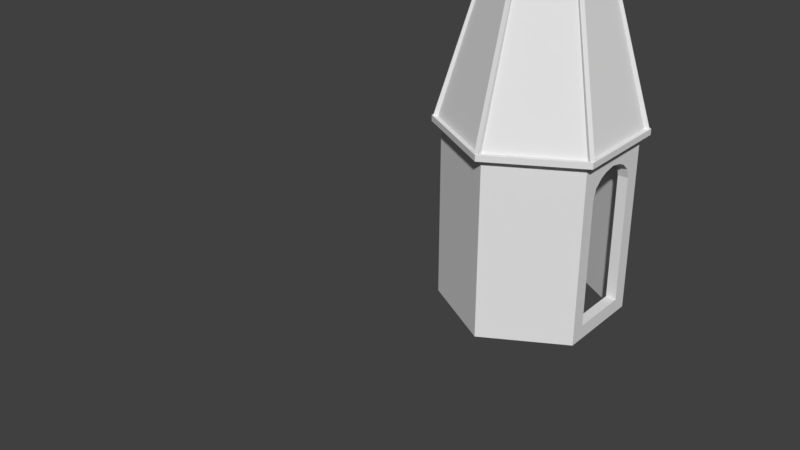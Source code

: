 # Source: untitled.blend  (saved by Blender 2.79.0; exported with 4.5.12 LTS)
import bpy
from mathutils import Matrix  # noqa: F401  (used for matrix-valued properties, if any)

bpy.ops.wm.read_factory_settings(use_empty=True)
scene = bpy.context.scene
scene.name = 'Scene'

# ---- collections
col_collection_1 = bpy.data.collections.new('Collection 1'); scene.collection.children.link(col_collection_1)

# ---- world
world_world = bpy.data.worlds.new('World'); scene.world = world_world
world_world.color = (0.05088, 0.05088, 0.05088)
world_world.use_sun_shadow = False
world_world.sun_shadow_jitter_overblur = 0.0
world_world.cycles.sampling_method = 'MANUAL'

# ---- meshes
me_cylinder = bpy.data.meshes.new('Cylinder')
me_cylinder.from_pydata([(7.818e-10, 0.03338, -0.439), (0.0, 0.05, 1.475), (0.01031, 0.03175, -0.439), (0.01545, 0.04755, 1.475), (0.01962, 0.027, -0.439), (0.02939, 0.04045, 1.475), (0.027, 0.01962, -0.439), (0.04045, 0.02939, 1.475), (0.03175, 0.01031, -0.439), (0.04755, 0.01545, 1.475), (0.03338, 3.456e-09, -0.439), (0.05, -2.186e-09, 1.475), (0.03175, -0.01031, -0.439), (0.04755, -0.01545, 1.475), (0.027, -0.01962, -0.439), (0.04045, -0.02939, 1.475), (0.01962, -0.027, -0.439), (0.02939, -0.04045, 1.475), (0.01031, -0.03175, -0.439), (0.01545, -0.04755, 1.475), (-1.009e-08, -0.03338, -0.439), (-1.629e-08, -0.05, 1.475), (-0.01031, -0.03175, -0.439), (-0.01545, -0.04755, 1.475), (-0.01962, -0.027, -0.439), (-0.02939, -0.04045, 1.475), (-0.027, -0.01962, -0.439), (-0.04045, -0.02939, 1.475), (-0.03175, -0.01031, -0.439), (-0.04755, -0.01545, 1.475), (-0.03338, 3.715e-08, -0.439), (-0.05, 4.828e-08, 1.475), (-0.03175, 0.01031, -0.439), (-0.04755, 0.01545, 1.475), (-0.027, 0.01962, -0.439), (-0.04045, 0.02939, 1.475), (-0.01962, 0.027, -0.439), (-0.02939, 0.04045, 1.475), (-0.01031, 0.03175, -0.439), (-0.01545, 0.04755, 1.475), (0.0, 0.05, -0.2833), (0.01545, 0.04755, -0.2833), (0.02939, 0.04045, -0.2833), (0.04045, 0.02939, -0.2833), (0.04755, 0.01545, -0.2833), (0.05, -2.186e-09, -0.2833), (0.04755, -0.01545, -0.2833), (0.04045, -0.02939, -0.2833), (0.02939, -0.04045, -0.2833), (0.01545, -0.04755, -0.2833), (-1.629e-08, -0.05, -0.2833), (-0.01545, -0.04755, -0.2833), (-0.02939, -0.04045, -0.2833), (-0.04045, -0.02939, -0.2833), (-0.04755, -0.01545, -0.2833), (-0.05, 4.828e-08, -0.2833), (-0.04755, 0.01545, -0.2833), (-0.04045, 0.02939, -0.2833), (-0.02939, 0.04045, -0.2833), (-0.01545, 0.04755, -0.2833), (0.02312, 0.07117, -0.3443), (0.02209, 0.06798, -0.4003), (0.04398, 0.06054, -0.3443), (0.04201, 0.05782, -0.4003), (0.06054, 0.04398, -0.3443), (0.05782, 0.04201, -0.4003), (0.07117, 0.02312, -0.3443), (0.06798, 0.02209, -0.4003), (0.07483, -1.039e-08, -0.3443), (0.07147, -9.284e-09, -0.4003), (0.07117, -0.02312, -0.3443), (0.06798, -0.02209, -0.4003), (0.06054, -0.04398, -0.3443), (0.05782, -0.04201, -0.4003), (0.04398, -0.06054, -0.3443), (0.04201, -0.05782, -0.4003), (0.02312, -0.07117, -0.3443), (0.02209, -0.06798, -0.4003), (-2.542e-08, -0.07483, -0.3443), (-2.419e-08, -0.07147, -0.4003), (-0.02312, -0.07117, -0.3443), (-0.02209, -0.06798, -0.4003), (-0.04398, -0.06054, -0.3443), (-0.04201, -0.05782, -0.4003), (-0.06054, -0.04398, -0.3443), (-0.05782, -0.04201, -0.4003), (-0.07117, -0.02312, -0.3443), (-0.06798, -0.02209, -0.4003), (-0.07483, 6.513e-08, -0.3443), (-0.07147, 6.286e-08, -0.4003), (-0.07117, 0.02312, -0.3443), (-0.06798, 0.02209, -0.4003), (-0.06054, 0.04398, -0.3443), (-0.05782, 0.04201, -0.4003), (-0.04398, 0.06054, -0.3443), (-0.04201, 0.05782, -0.4003), (-0.02312, 0.07117, -0.3443), (-0.02209, 0.06798, -0.4003), (-8.999e-10, 0.07147, -0.4003), (-1.041e-09, 0.07483, -0.3443)], [], [(40, 1, 3, 41), (41, 3, 5, 42), (42, 5, 7, 43), (43, 7, 9, 44), (44, 9, 11, 45), (45, 11, 13, 46), (46, 13, 15, 47), (47, 15, 17, 48), (48, 17, 19, 49), (49, 19, 21, 50), (50, 21, 23, 51), (51, 23, 25, 52), (52, 25, 27, 53), (53, 27, 29, 54), (54, 29, 31, 55), (55, 31, 33, 56), (56, 33, 35, 57), (57, 35, 37, 58), (3, 1, 39, 37, 35, 33, 31, 29, 27, 25, 23, 21, 19, 17, 15, 13, 11, 9, 7, 5), (58, 37, 39, 59), (59, 39, 1, 40), (0, 2, 4, 6, 8, 10, 12, 14, 16, 18, 20, 22, 24, 26, 28, 30, 32, 34, 36, 38), (38, 97, 98, 0), (36, 95, 97, 38), (34, 93, 95, 36), (32, 91, 93, 34), (30, 89, 91, 32), (28, 87, 89, 30), (26, 85, 87, 28), (24, 83, 85, 26), (22, 81, 83, 24), (20, 79, 81, 22), (18, 77, 79, 20), (16, 75, 77, 18), (14, 73, 75, 16), (12, 71, 73, 14), (10, 69, 71, 12), (8, 67, 69, 10), (6, 65, 67, 8), (99, 40, 41, 60), (4, 63, 65, 6), (60, 41, 42, 62), (0, 98, 61, 2), (62, 42, 43, 64), (64, 43, 44, 66), (66, 44, 45, 68), (68, 45, 46, 70), (70, 46, 47, 72), (72, 47, 48, 74), (74, 48, 49, 76), (76, 49, 50, 78), (78, 50, 51, 80), (80, 51, 52, 82), (82, 52, 53, 84), (84, 53, 54, 86), (86, 54, 55, 88), (88, 55, 56, 90), (90, 56, 57, 92), (92, 57, 58, 94), (94, 58, 59, 96), (96, 59, 40, 99), (99, 60, 61, 98), (60, 62, 63, 61), (62, 64, 65, 63), (64, 66, 67, 65), (66, 68, 69, 67), (68, 70, 71, 69), (70, 72, 73, 71), (72, 74, 75, 73), (74, 76, 77, 75), (76, 78, 79, 77), (78, 80, 81, 79), (80, 82, 83, 81), (82, 84, 85, 83), (84, 86, 87, 85), (86, 88, 89, 87), (88, 90, 91, 89), (90, 92, 93, 91), (92, 94, 95, 93), (94, 96, 97, 95), (96, 99, 98, 97), (2, 61, 63, 4)])
me_cylinder.polygons.foreach_set('use_smooth', [True] * 82)
me_cylinder.use_remesh_preserve_volume = False
me_cylinder.use_remesh_preserve_attributes = False
me_cylinder.use_mirror_vertex_groups = False
me_cylinder.update()
me_circle_002 = bpy.data.meshes.new('Circle.002')
me_circle_002.from_pydata([(-1.561e-08, 0.8456, 0.0), (-0.4228, 0.7323, 0.0), (-0.7323, 0.4228, 0.0), (-0.8456, -3.075e-08, 0.0), (-0.7323, -0.4228, 0.0), (-0.4228, -0.7323, 0.0), (-1.338e-07, -0.8456, 0.0), (0.4228, -0.7323, 0.0), (0.7323, -0.4228, 0.0), (0.8456, -3.813e-07, 0.0), (0.7323, 0.4228, 0.0), (0.4228, 0.7323, 0.0), (-0.4601, 0.797, 0.09398), (-8.943e-10, 0.9203, 0.09398), (-0.797, 0.4601, 0.09398), (-0.9203, -3.743e-08, 0.09398), (-0.797, -0.4601, 0.09398), (-0.4601, -0.797, 0.09398), (-1.398e-07, -0.9203, 0.09398), (0.4601, -0.797, 0.09398), (0.797, -0.4601, 0.09398), (0.9203, -4.25e-07, 0.09398), (0.797, 0.4601, 0.09398), (0.4601, 0.797, 0.09398), (-0.4289, 0.743, 0.188), (-8.337e-10, 0.8579, 0.188), (-0.743, 0.4289, 0.188), (-0.8579, -4.466e-08, 0.188), (-0.743, -0.4289, 0.188), (-0.4289, -0.743, 0.188), (-1.304e-07, -0.8579, 0.188), (0.4289, -0.743, 0.188), (0.743, -0.4289, 0.188), (0.8579, -4.06e-07, 0.188), (0.743, 0.4289, 0.188), (0.4289, 0.743, 0.188), (-0.3917, 0.6785, 0.4464), (-1.408e-09, 0.7834, 0.4464), (-0.6785, 0.3917, 0.4464), (-0.7834, -5.242e-08, 0.4464), (-0.6785, -0.3917, 0.4464), (-0.3917, -0.6785, 0.4464), (-1.197e-07, -0.7834, 0.4464), (0.3917, -0.6785, 0.4464), (0.6785, -0.3917, 0.4464), (0.7834, -3.824e-07, 0.4464), (0.6785, 0.3917, 0.4464), (0.3917, 0.6785, 0.4464), (-0.3737, 0.6472, 0.8458), (-9.998e-10, 0.7473, 0.8458), (-0.6472, 0.3737, 0.8458), (-0.7473, -5.55e-08, 0.8458), (-0.6472, -0.3737, 0.8458), (-0.3737, -0.6472, 0.8458), (-1.138e-07, -0.7473, 0.8458), (0.3737, -0.6472, 0.8458), (0.6472, -0.3737, 0.8458), (0.7473, -3.703e-07, 0.8458), (0.6472, 0.3737, 0.8458), (0.3737, 0.6472, 0.8458), (-0.3287, 0.5693, 1.363), (1.547e-09, 0.6573, 1.363), (-0.5693, 0.3287, 1.363), (-0.6573, -6.374e-08, 1.363), (-0.5693, -0.3287, 1.363), (-0.3287, -0.5693, 1.363), (-9.771e-08, -0.6573, 1.363), (0.3287, -0.5693, 1.363), (0.5693, -0.3287, 1.363), (0.6573, -3.406e-07, 1.363), (0.5693, 0.3287, 1.363), (0.3287, 0.5693, 1.363), (-0.2446, 0.4236, 1.637), (4.328e-09, 0.4892, 1.637), (-0.4236, 0.2446, 1.637), (-0.4892, -7.92e-08, 1.637), (-0.4236, -0.2446, 1.637), (-0.2446, -0.4236, 1.637), (-6.954e-08, -0.4892, 1.637), (0.2446, -0.4236, 1.637), (0.4236, -0.2446, 1.637), (0.4892, -2.852e-07, 1.637), (0.4236, 0.2446, 1.637), (0.2446, 0.4236, 1.637), (-0.1417, 0.2455, 1.739), (2.508e-09, 0.2835, 1.739), (-0.2455, 0.1417, 1.739), (-0.2835, -9.915e-08, 1.739), (-0.2455, -0.1417, 1.739), (-0.1417, -0.2455, 1.739), (-4.03e-08, -0.2835, 1.739), (0.1417, -0.2455, 1.739), (0.2455, -0.1417, 1.739), (0.2835, -2.186e-07, 1.739), (0.2455, 0.1417, 1.739), (0.1417, 0.2455, 1.739), (-0.45, 0.7794, 0.0), (0.0, 0.9, 0.0), (-0.7794, 0.45, 0.0), (-0.9, -3.934e-08, 0.0), (-0.7794, -0.45, 0.0), (-0.45, -0.7794, 0.0), (-1.359e-07, -0.9, 0.0), (0.45, -0.7794, 0.0), (0.7794, -0.45, 0.0), (0.9, -4.184e-07, 0.0), (0.7794, 0.45, 0.0), (0.45, 0.7794, 0.0), (-0.3226, 0.5588, 0.9891), (-7.199e-09, 0.6452, 0.9891), (-0.5588, 0.3226, 0.9891), (-0.6452, -5.171e-08, 0.9891), (-0.5588, -0.3226, 0.9891), (-0.3226, -0.5588, 0.9891), (-9.736e-08, -0.6452, 0.9891), (0.3226, -0.5588, 0.9891), (0.5588, -0.3226, 0.9891), (0.6452, -3.192e-07, 0.9891), (0.5588, 0.3226, 0.9891), (0.3226, 0.5588, 0.9891)], [], [(6, 5, 113, 114), (15, 16, 28, 27), (104, 105, 21, 20), (101, 102, 18, 17), (98, 99, 15, 14), (105, 106, 22, 21), (102, 103, 19, 18), (99, 100, 16, 15), (106, 107, 23, 22), (97, 96, 12, 13), (103, 104, 20, 19), (100, 101, 17, 16), (107, 97, 13, 23), (96, 98, 14, 12), (30, 31, 43, 42), (22, 23, 35, 34), (13, 12, 24, 25), (19, 20, 32, 31), (16, 17, 29, 28), (23, 13, 25, 35), (12, 14, 26, 24), (20, 21, 33, 32), (17, 18, 30, 29), (14, 15, 27, 26), (21, 22, 34, 33), (18, 19, 31, 30), (42, 43, 55, 54), (27, 28, 40, 39), (34, 35, 47, 46), (25, 24, 36, 37), (31, 32, 44, 43), (28, 29, 41, 40), (35, 25, 37, 47), (24, 26, 38, 36), (32, 33, 45, 44), (29, 30, 42, 41), (26, 27, 39, 38), (33, 34, 46, 45), (57, 58, 70, 69), (39, 40, 52, 51), (46, 47, 59, 58), (37, 36, 48, 49), (43, 44, 56, 55), (40, 41, 53, 52), (47, 37, 49, 59), (36, 38, 50, 48), (44, 45, 57, 56), (41, 42, 54, 53), (38, 39, 51, 50), (45, 46, 58, 57), (62, 63, 75, 74), (54, 55, 67, 66), (51, 52, 64, 63), (58, 59, 71, 70), (49, 48, 60, 61), (55, 56, 68, 67), (52, 53, 65, 64), (59, 49, 61, 71), (48, 50, 62, 60), (56, 57, 69, 68), (53, 54, 66, 65), (50, 51, 63, 62), (74, 75, 87, 86), (69, 70, 82, 81), (66, 67, 79, 78), (63, 64, 76, 75), (70, 71, 83, 82), (61, 60, 72, 73), (67, 68, 80, 79), (64, 65, 77, 76), (71, 61, 73, 83), (60, 62, 74, 72), (68, 69, 81, 80), (65, 66, 78, 77), (84, 86, 87, 88, 89, 90, 91, 92, 93, 94, 95, 85), (81, 82, 94, 93), (78, 79, 91, 90), (75, 76, 88, 87), (82, 83, 95, 94), (73, 72, 84, 85), (79, 80, 92, 91), (76, 77, 89, 88), (83, 73, 85, 95), (72, 74, 86, 84), (80, 81, 93, 92), (77, 78, 90, 89), (0, 1, 96, 97), (1, 2, 98, 96), (2, 3, 99, 98), (3, 4, 100, 99), (4, 5, 101, 100), (5, 6, 102, 101), (6, 7, 103, 102), (7, 8, 104, 103), (8, 9, 105, 104), (9, 10, 106, 105), (10, 11, 107, 106), (11, 0, 97, 107), (108, 109, 119, 118, 117, 116, 115, 114, 113, 112, 111, 110), (3, 2, 110, 111), (10, 9, 117, 118), (7, 6, 114, 115), (4, 3, 111, 112), (11, 10, 118, 119), (1, 0, 109, 108), (8, 7, 115, 116), (5, 4, 112, 113), (0, 11, 119, 109), (2, 1, 108, 110), (9, 8, 116, 117)])
me_circle_002.polygons.foreach_set('use_smooth', [True] * 110)
me_circle_002.use_remesh_preserve_volume = False
me_circle_002.use_remesh_preserve_attributes = False
me_circle_002.use_mirror_vertex_groups = False
me_circle_002.update()
me_plane_001 = bpy.data.meshes.new('Plane.001')
me_plane_001.from_pydata([(-1.162, 1.162, 2.704), (-1.162, -1.162, 2.704), (1.162, -1.162, 2.704), (1.162, 1.162, 2.704), (-1.5, -1.5, 0.0), (1.5, -1.5, 0.0), (-1.5, 1.5, 0.0), (1.5, 1.5, 0.0), (-1.5, 1.5, 3.0), (-1.5, -1.5, 3.0), (1.5, -1.5, 3.0), (1.5, 1.5, 3.0), (1.162, 1.162, 1.192e-07), (1.162, -1.162, 5.96e-08), (-1.162, 1.162, 5.96e-08), (-1.162, -1.162, 1.192e-07), (-1.5, 1.5, 2.918), (1.5, 1.5, 2.918), (1.5, -1.5, 2.918), (-1.5, -1.5, 2.918), (-1.569, 1.569, 2.918), (1.569, -1.569, 2.918), (1.569, 1.569, 2.918), (-1.569, -1.569, 2.918), (-1.5, 1.5, 3.0), (-1.5, -1.5, 3.0), (1.5, -1.5, 3.0), (1.5, 1.5, 3.0), (-1.5, 1.5, 3.058), (-1.5, -1.5, 3.058), (1.5, -1.5, 3.058), (1.5, 1.5, 3.058), (1.569, 1.569, 3.058), (1.569, -1.569, 3.058), (-1.569, 1.569, 3.058), (-1.569, -1.569, 3.058), (-1.5, 1.167, 0.0), (-1.5, 0.8333, 0.0), (-1.5, 0.5, 0.0), (-1.5, 0.1667, 0.0), (-1.5, -0.1667, 0.0), (-1.5, -0.5, 0.0), (-1.5, -0.8333, 0.0), (-1.5, -1.167, 0.0), (-1.5, -1.5, 2.594), (-1.5, -1.5, 2.269), (-1.5, -1.5, 1.945), (-1.5, -1.5, 1.621), (-1.5, -1.5, 1.297), (-1.5, -1.5, 0.9726), (-1.5, -1.5, 0.6484), (-1.5, -1.5, 0.3242), (-1.5, 1.5, 0.3242), (-1.5, 1.5, 0.6484), (-1.5, 1.5, 0.9726), (-1.5, 1.5, 1.297), (-1.5, 1.5, 1.621), (-1.5, 1.5, 1.945), (-1.5, 1.5, 2.269), (-1.5, 1.5, 2.594), (-1.5, -1.167, 2.918), (-1.5, -0.8333, 2.918), (-1.5, -0.5, 2.918), (-1.5, -0.1667, 2.918), (-1.5, 0.1667, 2.918), (-1.5, 0.5, 2.918), (-1.5, 0.8333, 2.918), (-1.5, 1.167, 2.918), (-1.5, 1.226, 0.5419), (-1.5, 1.226, 0.9087), (-1.5, 1.226, 1.276), (-1.5, 1.226, 1.642), (-1.5, 1.226, 2.009), (-1.5, 1.226, 2.376), (-1.5, 0.7739, 0.5419), (-1.5, 0.7739, 0.9087), (-1.5, 0.7739, 1.276), (-1.5, 0.7739, 1.642), (-1.5, 0.7739, 2.009), (-1.5, 0.7739, 2.376), (-1.5, 0.5594, 0.5419), (-1.5, 0.5594, 0.9087), (-1.5, 0.5594, 1.276), (-1.5, 0.5594, 1.642), (-1.5, 0.5594, 2.009), (-1.5, 0.5594, 2.376), (-1.5, 0.1073, 0.5419), (-1.5, 0.1073, 0.9087), (-1.5, 0.1073, 1.276), (-1.5, 0.1073, 1.642), (-1.5, 0.1073, 2.009), (-1.5, 0.1073, 2.376), (-1.5, -0.1073, 0.5419), (-1.5, -0.1073, 0.9087), (-1.5, -0.1073, 1.276), (-1.5, -0.1073, 1.642), (-1.5, -0.1073, 2.009), (-1.5, -0.1073, 2.376), (-1.5, -0.5594, 0.5419), (-1.5, -0.5594, 0.9087), (-1.5, -0.5594, 1.276), (-1.5, -0.5594, 1.642), (-1.5, -0.5594, 2.009), (-1.5, -0.5594, 2.376), (-1.5, -0.7739, 0.5419), (-1.5, -0.7739, 0.9087), (-1.5, -0.7739, 1.276), (-1.5, -0.7739, 1.642), (-1.5, -0.7739, 2.009), (-1.5, -0.7739, 2.376), (-1.5, -1.226, 0.5419), (-1.5, -1.226, 0.9087), (-1.5, -1.226, 1.276), (-1.5, -1.226, 1.642), (-1.5, -1.226, 2.009), (-1.5, -1.226, 2.376), (-1.433, 1.143, 0.5419), (-1.433, 1.143, 0.9087), (-1.433, 1.143, 1.276), (-1.433, 1.143, 1.642), (-1.433, 1.143, 2.009), (-1.433, 1.143, 2.376), (-1.433, 0.8575, 0.5419), (-1.433, 0.8575, 0.9087), (-1.433, 0.8575, 1.276), (-1.433, 0.8575, 1.642), (-1.433, 0.8575, 2.009), (-1.433, 0.8575, 2.376), (-1.433, 0.4758, 0.5419), (-1.433, 0.4758, 0.9087), (-1.433, 0.4758, 1.276), (-1.433, 0.4758, 1.642), (-1.433, 0.4758, 2.009), (-1.433, 0.4758, 2.376), (-1.433, 0.1908, 0.5419), (-1.433, 0.1908, 0.9087), (-1.433, 0.1908, 1.276), (-1.433, 0.1908, 1.642), (-1.433, 0.1908, 2.009), (-1.433, 0.1908, 2.376), (-1.433, -0.1908, 0.5419), (-1.433, -0.1908, 0.9087), (-1.433, -0.1908, 1.276), (-1.433, -0.1908, 1.642), (-1.433, -0.1908, 2.009), (-1.433, -0.1908, 2.376), (-1.433, -0.4758, 0.5419), (-1.433, -0.4758, 0.9087), (-1.433, -0.4758, 1.276), (-1.433, -0.4758, 1.642), (-1.433, -0.4758, 2.009), (-1.433, -0.4758, 2.376), (-1.433, -0.8575, 0.5419), (-1.433, -0.8575, 0.9087), (-1.433, -0.8575, 1.276), (-1.433, -0.8575, 1.642), (-1.433, -0.8575, 2.009), (-1.433, -0.8575, 2.376), (-1.433, -1.143, 0.5419), (-1.433, -1.143, 0.9087), (-1.433, -1.143, 1.276), (-1.433, -1.143, 1.642), (-1.433, -1.143, 2.009), (-1.433, -1.143, 2.376), (-1.5, 1.119, 0.1751), (-1.5, 1.226, 0.2819), (-1.5, 1.32, 0.2261), (-1.5, 1.192, 0.07405), (-1.5, 1.173, 0.1894), (-1.5, 1.212, 0.2285), (-1.5, 1.226, 2.636), (-1.5, 1.119, 2.743), (-1.5, 1.192, 2.844), (-1.5, 1.32, 2.692), (-1.5, 1.212, 2.689), (-1.5, 1.173, 2.728), (-1.5, 0.7739, 0.2819), (-1.5, 0.8807, 0.1751), (-1.5, 0.8082, 0.07405), (-1.5, 0.6672, 0.1751), (-1.5, 0.7882, 0.2285), (-1.5, 0.8273, 0.1894), (-1.5, 0.8807, 2.743), (-1.5, 0.7739, 2.636), (-1.5, 0.6672, 2.743), (-1.5, 0.8082, 2.844), (-1.5, 0.8273, 2.728), (-1.5, 0.7882, 2.689), (-1.5, 0.4527, 0.1751), (-1.5, 0.5594, 0.2819), (-1.5, 0.6661, 0.1751), (-1.5, 0.5251, 0.07405), (-1.5, 0.506, 0.1894), (-1.5, 0.5451, 0.2285), (-1.5, 0.5594, 2.636), (-1.5, 0.4527, 2.743), (-1.5, 0.5251, 2.844), (-1.5, 0.6661, 2.743), (-1.5, 0.5451, 2.689), (-1.5, 0.506, 2.728), (-1.5, 0.1073, 0.2819), (-1.5, 0.214, 0.1751), (-1.5, 0.1416, 0.07405), (-1.5, 0.0005513, 0.1751), (-1.5, 0.1216, 0.2285), (-1.5, 0.1606, 0.1894), (-1.5, 0.214, 2.743), (-1.5, 0.1073, 2.636), (-1.5, 0.0005514, 2.743), (-1.5, 0.1416, 2.844), (-1.5, 0.1606, 2.728), (-1.5, 0.1216, 2.689), (-1.5, -0.214, 0.1751), (-1.5, -0.1073, 0.2819), (-1.5, -0.0005514, 0.1751), (-1.5, -0.1416, 0.07405), (-1.5, -0.1606, 0.1894), (-1.5, -0.1216, 0.2285), (-1.5, -0.1073, 2.636), (-1.5, -0.214, 2.743), (-1.5, -0.1416, 2.844), (-1.5, -0.0005513, 2.743), (-1.5, -0.1216, 2.689), (-1.5, -0.1606, 2.728), (-1.5, -0.5594, 0.2819), (-1.5, -0.4527, 0.1751), (-1.5, -0.5251, 0.07405), (-1.5, -0.6661, 0.1751), (-1.5, -0.5451, 0.2285), (-1.5, -0.506, 0.1894), (-1.5, -0.4527, 2.743), (-1.5, -0.5594, 2.636), (-1.5, -0.6661, 2.743), (-1.5, -0.5251, 2.844), (-1.5, -0.506, 2.728), (-1.5, -0.5451, 2.689), (-1.5, -0.8807, 0.1751), (-1.5, -0.7739, 0.2819), (-1.5, -0.6672, 0.1751), (-1.5, -0.8082, 0.07405), (-1.5, -0.8273, 0.1894), (-1.5, -0.7882, 0.2285), (-1.5, -0.7739, 2.636), (-1.5, -0.8807, 2.743), (-1.5, -0.8082, 2.844), (-1.5, -0.6672, 2.743), (-1.5, -0.7882, 2.689), (-1.5, -0.8273, 2.728), (-1.5, -1.226, 0.2819), (-1.5, -1.119, 0.1751), (-1.5, -1.192, 0.07405), (-1.5, -1.32, 0.2261), (-1.5, -1.212, 0.2285), (-1.5, -1.173, 0.1894), (-1.5, -1.119, 2.743), (-1.5, -1.226, 2.636), (-1.5, -1.32, 2.692), (-1.5, -1.192, 2.844), (-1.5, -1.173, 2.728), (-1.5, -1.212, 2.689), (-1.433, 1.143, 0.2929), (-1.433, 1.108, 0.2587), (-1.433, 1.137, 0.2717), (-1.433, 1.129, 0.2643), (-1.433, 1.108, 2.659), (-1.433, 1.143, 2.625), (-1.433, 1.129, 2.653), (-1.433, 1.137, 2.646), (-1.433, 0.8917, 0.2587), (-1.433, 0.8575, 0.2929), (-1.433, 0.8706, 0.2643), (-1.433, 0.8632, 0.2717), (-1.433, 0.8575, 2.625), (-1.433, 0.8917, 2.659), (-1.433, 0.8632, 2.646), (-1.433, 0.8706, 2.653), (-1.433, 0.4758, 0.2929), (-1.433, 0.4417, 0.2587), (-1.433, 0.4702, 0.2717), (-1.433, 0.4628, 0.2643), (-1.433, 0.4417, 2.659), (-1.433, 0.4758, 2.625), (-1.433, 0.4628, 2.653), (-1.433, 0.4702, 2.646), (-1.433, 0.225, 0.2587), (-1.433, 0.1908, 0.2929), (-1.433, 0.2039, 0.2643), (-1.433, 0.1965, 0.2717), (-1.433, 0.1908, 2.625), (-1.433, 0.225, 2.659), (-1.433, 0.1965, 2.646), (-1.433, 0.2039, 2.653), (-1.433, -0.1908, 0.2929), (-1.433, -0.225, 0.2587), (-1.433, -0.1965, 0.2717), (-1.433, -0.2039, 0.2643), (-1.433, -0.225, 2.659), (-1.433, -0.1908, 2.625), (-1.433, -0.2039, 2.653), (-1.433, -0.1965, 2.646), (-1.433, -0.4417, 0.2587), (-1.433, -0.4758, 0.2929), (-1.433, -0.4628, 0.2643), (-1.433, -0.4702, 0.2717), (-1.433, -0.4758, 2.625), (-1.433, -0.4417, 2.659), (-1.433, -0.4702, 2.646), (-1.433, -0.4628, 2.653), (-1.433, -0.8575, 0.2929), (-1.433, -0.8917, 0.2587), (-1.433, -0.8632, 0.2717), (-1.433, -0.8706, 0.2643), (-1.433, -0.8917, 2.659), (-1.433, -0.8575, 2.625), (-1.433, -0.8706, 2.653), (-1.433, -0.8632, 2.646), (-1.433, -1.108, 0.2587), (-1.433, -1.143, 0.2929), (-1.433, -1.129, 0.2643), (-1.433, -1.137, 0.2717), (-1.433, -1.143, 2.625), (-1.433, -1.108, 2.659), (-1.433, -1.137, 2.646), (-1.433, -1.129, 2.653), (-1.433, 1.226, 0.5419), (-1.433, 1.226, 0.9087), (-1.433, 1.226, 1.276), (-1.433, 1.226, 1.642), (-1.433, 1.226, 2.009), (-1.433, 1.226, 2.376), (-1.433, 0.7739, 0.5419), (-1.433, 0.7739, 0.9087), (-1.433, 0.7739, 1.276), (-1.433, 0.7739, 1.642), (-1.433, 0.7739, 2.009), (-1.433, 0.7739, 2.376), (-1.433, 0.5594, 0.5419), (-1.433, 0.5594, 0.9087), (-1.433, 0.5594, 1.276), (-1.433, 0.5594, 1.642), (-1.433, 0.5594, 2.009), (-1.433, 0.5594, 2.376), (-1.433, 0.1073, 0.5419), (-1.433, 0.1073, 0.9087), (-1.433, 0.1073, 1.276), (-1.433, 0.1073, 1.642), (-1.433, 0.1073, 2.009), (-1.433, 0.1073, 2.376), (-1.433, -0.1073, 0.5419), (-1.433, -0.1073, 0.9087), (-1.433, -0.1073, 1.276), (-1.433, -0.1073, 1.642), (-1.433, -0.1073, 2.009), (-1.433, -0.1073, 2.376), (-1.433, -0.5594, 0.5419), (-1.433, -0.5594, 0.9087), (-1.433, -0.5594, 1.276), (-1.433, -0.5594, 1.642), (-1.433, -0.5594, 2.009), (-1.433, -0.5594, 2.376), (-1.433, -0.7739, 0.5419), (-1.433, -0.7739, 0.9087), (-1.433, -0.7739, 1.276), (-1.433, -0.7739, 1.642), (-1.433, -0.7739, 2.009), (-1.433, -0.7739, 2.376), (-1.433, -1.226, 0.5419), (-1.433, -1.226, 0.9087), (-1.433, -1.226, 1.276), (-1.433, -1.226, 1.642), (-1.433, -1.226, 2.009), (-1.433, -1.226, 2.376), (-1.433, -0.1216, 0.2285), (-1.433, -0.1073, 0.2819), (-1.433, -0.1606, 0.1894), (-1.433, -0.214, 0.1751), (-1.433, -0.5594, 0.2819), (-1.433, -0.5451, 0.2285), (-1.433, -0.506, 0.1894), (-1.433, -0.4527, 0.1751), (-1.433, -1.212, 2.689), (-1.433, -1.226, 2.636), (-1.433, -1.173, 2.728), (-1.433, -1.119, 2.743), (-1.433, -0.7739, 2.636), (-1.433, -0.7882, 2.689), (-1.433, -0.8273, 2.728), (-1.433, -0.8807, 2.743), (-1.433, -0.8807, 0.1751), (-1.433, -0.8273, 0.1894), (-1.433, -0.7882, 0.2285), (-1.433, -0.7739, 0.2819), (-1.433, 0.1606, 0.1894), (-1.433, 0.214, 0.1751), (-1.433, 0.1216, 0.2285), (-1.433, 0.1073, 0.2819), (-1.433, 1.212, 0.2285), (-1.433, 1.226, 0.2819), (-1.433, 1.173, 0.1894), (-1.433, 1.119, 0.1751), (-1.433, 0.7739, 0.2819), (-1.433, 0.7882, 0.2285), (-1.433, 0.8273, 0.1894), (-1.433, 0.8807, 0.1751), (-1.433, 1.173, 2.728), (-1.433, 1.119, 2.743), (-1.433, 1.212, 2.689), (-1.433, 1.226, 2.636), (-1.433, 0.7882, 2.689), (-1.433, 0.7739, 2.636), (-1.433, 0.8273, 2.728), (-1.433, 0.8807, 2.743), (-1.433, 0.214, 2.743), (-1.433, 0.1606, 2.728), (-1.433, 0.1216, 2.689), (-1.433, 0.1073, 2.636), (-1.433, -1.173, 0.1894), (-1.433, -1.119, 0.1751), (-1.433, -1.212, 0.2285), (-1.433, -1.226, 0.2819), (-1.433, -0.1073, 2.636), (-1.433, -0.1216, 2.689), (-1.433, -0.1606, 2.728), (-1.433, -0.214, 2.743), (-1.433, -0.5451, 2.689), (-1.433, -0.5594, 2.636), (-1.433, -0.506, 2.728), (-1.433, -0.4527, 2.743), (-1.433, 0.5451, 0.2285), (-1.433, 0.5594, 0.2819), (-1.433, 0.506, 0.1894), (-1.433, 0.4527, 0.1751), (-1.433, 0.5594, 2.636), (-1.433, 0.5451, 2.689), (-1.433, 0.506, 2.728), (-1.433, 0.4527, 2.743), (-1.338, 0.8575, 0.5419), (-1.338, 1.143, 0.5419), (-1.338, 0.8575, 0.9087), (-1.338, 1.143, 0.9087), (-1.338, 0.8575, 1.276), (-1.338, 1.143, 1.276), (-1.338, 0.8575, 1.642), (-1.338, 1.143, 1.642), (-1.338, 0.8575, 2.009), (-1.338, 1.143, 2.009), (-1.338, 0.8575, 2.376), (-1.338, 1.143, 2.376), (-1.338, 0.1908, 0.5419), (-1.338, 0.4758, 0.5419), (-1.338, 0.1908, 0.9087), (-1.338, 0.4758, 0.9087), (-1.338, 0.1908, 1.276), (-1.338, 0.4758, 1.276), (-1.338, 0.1908, 1.642), (-1.338, 0.4758, 1.642), (-1.338, 0.1908, 2.009), (-1.338, 0.4758, 2.009), (-1.338, 0.1908, 2.376), (-1.338, 0.4758, 2.376), (-1.338, -0.4758, 0.5419), (-1.338, -0.1908, 0.5419), (-1.338, -0.4758, 0.9087), (-1.338, -0.1908, 0.9087), (-1.338, -0.4758, 1.276), (-1.338, -0.1908, 1.276), (-1.338, -0.4758, 1.642), (-1.338, -0.1908, 1.642), (-1.338, -0.4758, 2.009), (-1.338, -0.1908, 2.009), (-1.338, -0.4758, 2.376), (-1.338, -0.1908, 2.376), (-1.338, -1.143, 0.5419), (-1.338, -0.8575, 0.5419), (-1.338, -1.143, 0.9087), (-1.338, -0.8575, 0.9087), (-1.338, -1.143, 1.276), (-1.338, -0.8575, 1.276), (-1.338, -1.143, 1.642), (-1.338, -0.8575, 1.642), (-1.338, -1.143, 2.009), (-1.338, -0.8575, 2.009), (-1.338, -1.143, 2.376), (-1.338, -0.8575, 2.376), (-1.338, -0.1965, 0.2717), (-1.338, -0.1908, 0.2929), (-1.338, -0.2039, 0.2643), (-1.338, -0.225, 0.2587), (-1.338, -0.4758, 0.2929), (-1.338, -0.4702, 0.2717), (-1.338, -0.4628, 0.2643), (-1.338, -0.4417, 0.2587), (-1.338, -1.137, 2.646), (-1.338, -1.143, 2.625), (-1.338, -1.129, 2.653), (-1.338, -1.108, 2.659), (-1.338, -0.8575, 2.625), (-1.338, -0.8632, 2.646), (-1.338, -0.8706, 2.653), (-1.338, -0.8917, 2.659), (-1.338, -0.8917, 0.2587), (-1.338, -0.8706, 0.2643), (-1.338, -0.8632, 0.2717), (-1.338, -0.8575, 0.2929), (-1.338, 0.2039, 0.2643), (-1.338, 0.225, 0.2587), (-1.338, 0.1965, 0.2717), (-1.338, 0.1908, 0.2929), (-1.338, 1.137, 0.2717), (-1.338, 1.143, 0.2929), (-1.338, 1.129, 0.2643), (-1.338, 1.108, 0.2587), (-1.338, 0.8575, 0.2929), (-1.338, 0.8632, 0.2717), (-1.338, 0.8706, 0.2643), (-1.338, 0.8917, 0.2587), (-1.338, 1.129, 2.653), (-1.338, 1.108, 2.659), (-1.338, 1.137, 2.646), (-1.338, 1.143, 2.625), (-1.338, 0.8632, 2.646), (-1.338, 0.8575, 2.625), (-1.338, 0.8706, 2.653), (-1.338, 0.8917, 2.659), (-1.338, 0.225, 2.659), (-1.338, 0.2039, 2.653), (-1.338, 0.1965, 2.646), (-1.338, 0.1908, 2.625), (-1.338, -1.129, 0.2643), (-1.338, -1.108, 0.2587), (-1.338, -1.137, 0.2717), (-1.338, -1.143, 0.2929), (-1.338, -0.1908, 2.625), (-1.338, -0.1965, 2.646), (-1.338, -0.2039, 2.653), (-1.338, -0.225, 2.659), (-1.338, -0.4702, 2.646), (-1.338, -0.4758, 2.625), (-1.338, -0.4628, 2.653), (-1.338, -0.4417, 2.659), (-1.338, 0.4702, 0.2717), (-1.338, 0.4758, 0.2929), (-1.338, 0.4628, 0.2643), (-1.338, 0.4417, 0.2587), (-1.338, 0.4758, 2.625), (-1.338, 0.4702, 2.646), (-1.338, 0.4628, 2.653), (-1.338, 0.4417, 2.659)], [], [(1, 0, 3, 2), (4, 43, 42, 41, 40, 39, 38, 37, 36, 6, 14, 15, 13, 5), (10, 11, 27, 26), (9, 8, 28, 29), (19, 18, 21, 23), (11, 10, 30, 31), (18, 17, 22, 21), (12, 3, 0, 14), (5, 13, 12, 14, 6, 7), (13, 2, 3, 12), (15, 1, 2, 13), (14, 0, 1, 15), (115, 45, 44, 256, 255), (5, 7, 17, 18), (4, 5, 18, 19, 44, 45, 46, 47, 48, 49, 50, 51), (7, 6, 52, 53, 54, 55, 56, 57, 58, 59, 16, 17), (35, 23, 21, 33), (32, 22, 20, 34), (16, 67, 66, 65, 64, 63, 62, 61, 60, 19, 23, 20), (17, 16, 20, 22), (32, 33, 21, 22), (25, 26, 27, 24), (8, 9, 25, 24), (11, 8, 24, 27), (9, 10, 26, 25), (29, 28, 34, 35), (31, 30, 33, 32), (28, 31, 32, 34), (30, 29, 35, 33), (34, 20, 23, 35), (8, 11, 31, 28), (10, 9, 29, 30), (170, 73, 329, 407), (182, 171, 405, 411), (79, 183, 409, 335), (206, 195, 435, 412), (91, 207, 415, 347), (230, 219, 423, 427), (103, 231, 425, 359), (242, 109, 365, 384), (164, 177, 403, 399), (6, 36, 167, 166, 52), (53, 68, 69, 54), (54, 69, 70, 55), (55, 70, 71, 56), (56, 71, 72, 57), (57, 72, 73, 58), (37, 38, 191, 190, 179, 178), (52, 166, 165, 68, 53), (74, 75, 331, 330), (212, 225, 379, 375), (176, 179, 190, 189, 80, 74), (254, 243, 387, 383), (91, 97, 218, 221, 208, 207), (109, 108, 364, 365), (59, 173, 172, 67, 16), (176, 74, 330, 400), (185, 184, 197, 196, 65, 66), (74, 80, 81, 75), (75, 81, 82, 76), (76, 82, 83, 77), (77, 83, 84, 78), (78, 84, 85, 79), (38, 39, 202, 201, 188, 191), (188, 201, 393, 431), (58, 73, 170, 173, 59), (90, 91, 347, 346), (108, 107, 363, 364), (220, 219, 230, 233, 62, 63), (73, 72, 328, 329), (89, 90, 346, 345), (107, 106, 362, 363), (200, 86, 342, 395), (209, 208, 221, 220, 63, 64), (86, 92, 93, 87), (87, 93, 94, 88), (88, 94, 95, 89), (89, 95, 96, 90), (90, 96, 97, 91), (40, 41, 226, 225, 212, 215), (92, 213, 373, 348), (72, 71, 327, 328), (88, 89, 345, 344), (106, 105, 361, 362), (71, 70, 326, 327), (87, 88, 344, 343), (105, 104, 360, 361), (70, 69, 325, 326), (224, 98, 354, 376), (233, 232, 245, 244, 61, 62), (98, 104, 105, 99), (99, 105, 106, 100), (100, 106, 107, 101), (101, 107, 108, 102), (102, 108, 109, 103), (42, 43, 250, 249, 236, 239), (104, 237, 391, 360), (43, 4, 51, 251, 250), (86, 87, 343, 342), (236, 249, 417, 388), (69, 68, 324, 325), (200, 203, 214, 213, 92, 86), (172, 171, 182, 185, 66, 67), (68, 165, 397, 324), (248, 110, 366, 419), (257, 256, 44, 19, 60), (110, 50, 49, 111), (111, 49, 48, 112), (112, 48, 47, 113), (113, 47, 46, 114), (114, 46, 45, 115), (115, 255, 381, 371), (314, 315, 497, 498), (293, 300, 491, 487), (315, 313, 496, 497), (140, 292, 485, 461), (323, 321, 495, 494), (139, 288, 527, 458), (322, 323, 494, 492), (285, 134, 448, 507), (320, 322, 492, 493), (281, 133, 459, 544), (300, 302, 490, 491), (289, 280, 547, 524), (302, 303, 489, 490), (128, 276, 541, 449), (303, 301, 488, 489), (277, 284, 505, 543), (295, 293, 487, 486), (127, 272, 521, 446), (294, 295, 486, 484), (269, 122, 436, 512), (292, 294, 484, 485), (265, 121, 447, 519), (162, 163, 482, 480), (273, 264, 517, 523), (161, 162, 480, 478), (116, 260, 509, 437), (160, 161, 478, 476), (248, 251, 51, 50, 110), (93, 92, 348, 349), (75, 76, 332, 331), (110, 111, 367, 366), (94, 93, 349, 350), (76, 77, 333, 332), (218, 97, 353, 420), (111, 112, 368, 367), (95, 94, 350, 351), (77, 78, 334, 333), (112, 113, 369, 368), (96, 95, 351, 352), (78, 79, 335, 334), (113, 114, 370, 369), (97, 96, 352, 353), (79, 85, 194, 197, 184, 183), (80, 189, 429, 336), (114, 115, 371, 370), (41, 42, 239, 238, 227, 226), (261, 268, 515, 511), (196, 195, 206, 209, 64, 65), (224, 227, 238, 237, 104, 98), (81, 80, 336, 337), (98, 99, 355, 354), (82, 81, 337, 338), (99, 100, 356, 355), (83, 82, 338, 339), (244, 243, 254, 257, 60, 61), (100, 101, 357, 356), (84, 83, 339, 340), (194, 85, 341, 432), (101, 102, 358, 357), (85, 84, 340, 341), (102, 103, 359, 358), (39, 40, 215, 214, 203, 202), (103, 109, 242, 245, 232, 231), (164, 168, 169, 165, 166, 167), (170, 174, 175, 171, 172, 173), (176, 180, 181, 177, 178, 179), (182, 186, 187, 183, 184, 185), (188, 192, 193, 189, 190, 191), (194, 198, 199, 195, 196, 197), (200, 204, 205, 201, 202, 203), (206, 210, 211, 207, 208, 209), (212, 216, 217, 213, 214, 215), (218, 222, 223, 219, 220, 221), (224, 228, 229, 225, 226, 227), (230, 234, 235, 231, 232, 233), (236, 240, 241, 237, 238, 239), (242, 246, 247, 243, 244, 245), (248, 252, 253, 249, 250, 251), (254, 258, 259, 255, 256, 257), (373, 213, 217, 372), (372, 217, 216, 374), (374, 216, 212, 375), (224, 376, 377, 228), (228, 377, 378, 229), (229, 378, 379, 225), (381, 255, 259, 380), (380, 259, 258, 382), (382, 258, 254, 383), (242, 384, 385, 246), (246, 385, 386, 247), (247, 386, 387, 243), (236, 388, 389, 240), (240, 389, 390, 241), (241, 390, 391, 237), (393, 201, 205, 392), (392, 205, 204, 394), (394, 204, 200, 395), (397, 165, 169, 396), (396, 169, 168, 398), (398, 168, 164, 399), (176, 400, 401, 180), (180, 401, 402, 181), (181, 402, 403, 177), (405, 171, 175, 404), (404, 175, 174, 406), (406, 174, 170, 407), (409, 183, 187, 408), (408, 187, 186, 410), (410, 186, 182, 411), (206, 412, 413, 210), (210, 413, 414, 211), (211, 414, 415, 207), (417, 249, 253, 416), (416, 253, 252, 418), (418, 252, 248, 419), (218, 420, 421, 222), (222, 421, 422, 223), (223, 422, 423, 219), (425, 231, 235, 424), (424, 235, 234, 426), (426, 234, 230, 427), (429, 189, 193, 428), (428, 193, 192, 430), (430, 192, 188, 431), (194, 432, 433, 198), (198, 433, 434, 199), (199, 434, 435, 195), (36, 37, 178, 177, 164, 167), (116, 117, 325, 324), (117, 118, 326, 325), (118, 119, 327, 326), (119, 120, 328, 327), (120, 121, 329, 328), (123, 122, 330, 331), (124, 123, 331, 332), (125, 124, 332, 333), (126, 125, 333, 334), (127, 126, 334, 335), (128, 129, 337, 336), (129, 130, 338, 337), (130, 131, 339, 338), (131, 132, 340, 339), (132, 133, 341, 340), (135, 134, 342, 343), (136, 135, 343, 344), (137, 136, 344, 345), (138, 137, 345, 346), (139, 138, 346, 347), (140, 141, 349, 348), (141, 142, 350, 349), (142, 143, 351, 350), (143, 144, 352, 351), (144, 145, 353, 352), (147, 146, 354, 355), (148, 147, 355, 356), (149, 148, 356, 357), (150, 149, 357, 358), (151, 150, 358, 359), (152, 153, 361, 360), (153, 154, 362, 361), (154, 155, 363, 362), (155, 156, 364, 363), (156, 157, 365, 364), (159, 158, 366, 367), (160, 159, 367, 368), (161, 160, 368, 369), (162, 161, 369, 370), (163, 162, 370, 371), (294, 292, 373, 372), (295, 294, 372, 374), (293, 295, 374, 375), (301, 303, 377, 376), (303, 302, 378, 377), (302, 300, 379, 378), (322, 320, 381, 380), (323, 322, 380, 382), (321, 323, 382, 383), (313, 315, 385, 384), (315, 314, 386, 385), (314, 312, 387, 386), (309, 311, 389, 388), (311, 310, 390, 389), (310, 308, 391, 390), (286, 284, 393, 392), (287, 286, 392, 394), (285, 287, 394, 395), (262, 260, 397, 396), (263, 262, 396, 398), (261, 263, 398, 399), (269, 271, 401, 400), (271, 270, 402, 401), (270, 268, 403, 402), (266, 264, 405, 404), (267, 266, 404, 406), (265, 267, 406, 407), (274, 272, 409, 408), (275, 274, 408, 410), (273, 275, 410, 411), (289, 291, 413, 412), (291, 290, 414, 413), (290, 288, 415, 414), (318, 316, 417, 416), (319, 318, 416, 418), (317, 319, 418, 419), (297, 299, 421, 420), (299, 298, 422, 421), (298, 296, 423, 422), (306, 304, 425, 424), (307, 306, 424, 426), (305, 307, 426, 427), (278, 276, 429, 428), (279, 278, 428, 430), (277, 279, 430, 431), (281, 283, 433, 432), (283, 282, 434, 433), (282, 280, 435, 434), (268, 261, 399, 403), (260, 116, 324, 397), (264, 273, 411, 405), (121, 265, 407, 329), (122, 269, 400, 330), (272, 127, 335, 409), (284, 277, 431, 393), (276, 128, 336, 429), (280, 289, 412, 435), (133, 281, 432, 341), (134, 285, 395, 342), (288, 139, 347, 415), (292, 140, 348, 373), (300, 293, 375, 379), (296, 305, 427, 423), (145, 297, 420, 353), (146, 301, 376, 354), (304, 151, 359, 425), (308, 152, 360, 391), (316, 309, 388, 417), (157, 313, 384, 365), (312, 321, 383, 387), (158, 317, 419, 366), (320, 163, 371, 381), (447, 446, 521, 520, 522, 523, 517, 516, 518, 519), (437, 436, 438, 439), (439, 438, 440, 441), (441, 440, 442, 443), (443, 442, 444, 445), (445, 444, 446, 447), (541, 540, 542, 543, 505, 504, 506, 507, 448, 449), (459, 458, 527, 526, 525, 524, 547, 546, 545, 544), (449, 448, 450, 451), (451, 450, 452, 453), (453, 452, 454, 455), (455, 454, 456, 457), (457, 456, 458, 459), (485, 484, 486, 487, 491, 490, 489, 488, 460, 461), (471, 470, 537, 536, 538, 539, 535, 534, 533, 532), (461, 460, 462, 463), (463, 462, 464, 465), (465, 464, 466, 467), (467, 466, 468, 469), (469, 468, 470, 471), (503, 502, 501, 500, 529, 528, 530, 531, 472, 473), (483, 482, 493, 492, 494, 495, 499, 498, 497, 496), (473, 472, 474, 475), (475, 474, 476, 477), (477, 476, 478, 479), (479, 478, 480, 481), (481, 480, 482, 483), (509, 508, 510, 511, 515, 514, 513, 512, 436, 437), (305, 296, 535, 539), (312, 314, 498, 499), (117, 116, 437, 439), (297, 145, 471, 532), (311, 309, 500, 501), (118, 117, 439, 441), (301, 146, 460, 488), (310, 311, 501, 502), (119, 118, 441, 443), (151, 304, 537, 470), (308, 310, 502, 503), (120, 119, 443, 445), (152, 308, 503, 473), (284, 286, 504, 505), (121, 120, 445, 447), (309, 316, 529, 500), (286, 287, 506, 504), (122, 123, 438, 436), (313, 157, 483, 496), (287, 285, 507, 506), (123, 124, 440, 438), (321, 312, 499, 495), (260, 262, 508, 509), (124, 125, 442, 440), (317, 158, 472, 531), (262, 263, 510, 508), (125, 126, 444, 442), (163, 320, 493, 482), (263, 261, 511, 510), (126, 127, 446, 444), (271, 269, 512, 513), (129, 128, 449, 451), (270, 271, 513, 514), (130, 129, 451, 453), (268, 270, 514, 515), (131, 130, 453, 455), (264, 266, 516, 517), (132, 131, 455, 457), (266, 267, 518, 516), (133, 132, 457, 459), (267, 265, 519, 518), (134, 135, 450, 448), (272, 274, 520, 521), (135, 136, 452, 450), (274, 275, 522, 520), (136, 137, 454, 452), (275, 273, 523, 522), (137, 138, 456, 454), (291, 289, 524, 525), (138, 139, 458, 456), (290, 291, 525, 526), (141, 140, 461, 463), (288, 290, 526, 527), (142, 141, 463, 465), (316, 318, 528, 529), (143, 142, 465, 467), (318, 319, 530, 528), (144, 143, 467, 469), (319, 317, 531, 530), (145, 144, 469, 471), (299, 297, 532, 533), (146, 147, 462, 460), (298, 299, 533, 534), (147, 148, 464, 462), (296, 298, 534, 535), (148, 149, 466, 464), (304, 306, 536, 537), (149, 150, 468, 466), (306, 307, 538, 536), (150, 151, 470, 468), (307, 305, 539, 538), (153, 152, 473, 475), (276, 278, 540, 541), (154, 153, 475, 477), (278, 279, 542, 540), (155, 154, 477, 479), (279, 277, 543, 542), (156, 155, 479, 481), (283, 281, 544, 545), (157, 156, 481, 483), (282, 283, 545, 546), (158, 159, 474, 472), (280, 282, 546, 547), (159, 160, 476, 474)])
me_plane_001.use_remesh_preserve_volume = False
me_plane_001.use_remesh_preserve_attributes = False
me_plane_001.use_mirror_vertex_groups = False
me_plane_001.update()
me_circle = bpy.data.meshes.new('Circle')
me_circle.from_pydata([(-1.126, 0.65, 2.908), (0.0, 1.3, 2.908), (-1.126, -0.65, 2.908), (1.136e-07, -1.3, 2.908), (1.126, -0.65, 2.908), (1.126, 0.65, 2.908), (0.0, 1.5, 0.0), (-1.299, 0.75, 0.0), (-1.299, -0.75, 0.0), (1.311e-07, -1.5, 0.0), (1.299, -0.75, 0.0), (1.299, 0.75, 0.0), (0.0, 1.5, 3.0), (-1.299, 0.75, 3.0), (-1.299, -0.75, 3.0), (1.311e-07, -1.5, 3.0), (1.299, -0.75, 3.0), (1.299, 0.75, 3.0), (-3.974e-09, 1.65, 3.0), (-1.429, 0.825, 3.0), (-1.429, -0.825, 3.0), (1.403e-07, -1.65, 3.0), (1.429, -0.825, 3.0), (1.429, 0.825, 3.0), (-0.03672, -1.624, 3.1), (0.03672, -1.624, 3.1), (1.402e-07, -1.61, 3.1), (-1.425, -0.7803, 3.1), (-1.388, -0.8439, 3.1), (-1.395, -0.8052, 3.1), (-1.429, 0.825, 3.1), (-6.029e-10, 1.65, 3.1), (-1.429, -0.825, 3.1), (1.436e-07, -1.65, 3.1), (1.429, -0.825, 3.1), (1.429, 0.825, 3.1), (-1.388, 0.8439, 3.1), (-1.425, 0.7803, 3.1), (-1.395, 0.8052, 3.1), (0.03672, 1.624, 3.1), (-0.03672, 1.624, 3.1), (-6.029e-10, 1.61, 3.1), (-6.711e-07, 0.2151, 9.1), (-0.1863, 0.1076, 9.1), (-0.1863, -0.1076, 9.1), (-6.523e-07, -0.2151, 9.1), (0.1863, -0.1076, 9.1), (0.1863, 0.1076, 9.1), (-6.407e-07, -3.725e-08, 9.325), (0.1941, 0.1121, 8.3), (0.136, 0.07851, 8.5), (0.136, 0.07851, 8.7), (0.136, 0.07851, 8.9), (0.136, -0.07851, 8.9), (0.136, -0.07851, 8.7), (0.136, -0.07851, 8.5), (0.1941, -0.1121, 8.3), (9.156e-08, -0.2242, 8.3), (-8.955e-08, -0.157, 8.5), (-4.617e-07, -0.157, 8.9), (-0.136, -0.07851, 8.9), (-0.136, -0.07851, 8.7), (-0.136, -0.07851, 8.5), (-0.1941, -0.1121, 8.3), (-0.1941, 0.1121, 8.3), (-0.136, 0.07851, 8.5), (-0.136, 0.07851, 8.7), (-0.136, 0.07851, 8.9), (-4.755e-07, 0.157, 8.9), (-1.033e-07, 0.157, 8.5), (7.195e-08, 0.2242, 8.3), (0.136, 0.3727, 8.5), (0.1748, 0.4789, 8.7), (0.136, 0.3727, 8.9), (0.136, -0.3727, 8.9), (0.1748, -0.4789, 8.7), (0.136, -0.3727, 8.5), (-8.955e-08, -0.4512, 8.5), (-2.746e-07, -0.5798, 8.7), (-4.617e-07, -0.4512, 8.9), (-0.136, -0.3727, 8.9), (-0.1748, -0.4789, 8.7), (-0.136, -0.3727, 8.5), (-0.136, 0.3727, 8.5), (-0.1748, 0.4789, 8.7), (-0.136, 0.3727, 8.9), (-5.058e-07, 0.4512, 8.9), (-3.313e-07, 0.5798, 8.7), (-1.337e-07, 0.4512, 8.5), (-0.03504, 1.55, 3.1), (0.03504, 1.55, 3.1), (-6.029e-10, 1.61, 3.1), (-1.36, 0.7447, 3.1), (-1.325, 0.8054, 3.1), (-1.395, 0.8052, 3.1), (-1.325, -0.8054, 3.1), (-1.36, -0.7447, 3.1), (-1.395, -0.8052, 3.1), (0.03504, -1.55, 3.1), (-0.03504, -1.55, 3.1), (1.402e-07, -1.61, 3.1), (1.36, -0.7447, 3.1), (1.325, -0.8054, 3.1), (1.395, -0.8052, 3.1), (1.325, 0.8054, 3.1), (1.36, 0.7447, 3.1), (1.395, 0.8052, 3.1), (0.03504, 0.1368, 8.1), (-0.03504, 0.1368, 8.1), (2.315e-07, 0.1698, 8.138), (-0.1009, 0.09874, 8.1), (-0.136, 0.03805, 8.1), (-0.147, 0.08489, 8.138), (-0.136, -0.03805, 8.1), (-0.1009, -0.09874, 8.1), (-0.147, -0.08489, 8.138), (-0.03504, -0.1368, 8.1), (0.03504, -0.1368, 8.1), (2.463e-07, -0.1698, 8.138), (0.1009, -0.09874, 8.1), (0.136, -0.03805, 8.1), (0.147, -0.08489, 8.138), (0.136, 0.03805, 8.1), (0.1009, 0.09874, 8.1), (0.147, 0.08489, 8.138), (1.395, -0.8052, 3.1), (1.425, -0.7803, 3.1), (1.388, -0.8439, 3.1), (1.395, 0.8052, 3.1), (1.388, 0.8439, 3.1), (1.425, 0.7803, 3.1), (2.315e-07, 0.1698, 8.138), (0.03672, 0.1433, 8.1), (-0.03672, 0.1433, 8.1), (-0.147, 0.08489, 8.138), (-0.1058, 0.1035, 8.1), (-0.1425, 0.03987, 8.1), (-0.147, -0.08489, 8.138), (-0.1425, -0.03987, 8.1), (-0.1058, -0.1035, 8.1), (2.463e-07, -0.1698, 8.138), (-0.03672, -0.1433, 8.1), (0.03672, -0.1433, 8.1), (0.147, -0.08489, 8.138), (0.1058, -0.1035, 8.1), (0.1425, -0.03987, 8.1), (0.147, 0.08489, 8.138), (0.1425, 0.03987, 8.1), (0.1058, 0.1035, 8.1), (-1.184, 0.6432, 3.818), (-1.009, 0.5422, 4.533), (-0.8344, 0.4413, 5.247), (-0.6595, 0.3403, 5.961), (-0.4847, 0.2394, 6.675), (-0.3099, 0.1384, 7.39), (-0.2748, 0.1991, 7.39), (-0.4497, 0.3001, 6.675), (-0.6245, 0.401, 5.961), (-0.7994, 0.502, 5.247), (-0.9742, 0.6029, 4.533), (-1.149, 0.7039, 3.818), (0.03504, 0.3376, 7.39), (0.03504, 0.5395, 6.675), (0.03504, 0.7414, 5.961), (0.03504, 0.9432, 5.247), (0.03504, 1.145, 4.533), (0.03504, 1.347, 3.818), (-0.03504, 1.347, 3.818), (-0.03504, 1.145, 4.533), (-0.03504, 0.9432, 5.247), (-0.03504, 0.7414, 5.961), (-0.03504, 0.5395, 6.675), (-0.03504, 0.3376, 7.39), (0.3099, 0.1384, 7.39), (0.4847, 0.2394, 6.675), (0.6596, 0.3403, 5.961), (0.8344, 0.4413, 5.247), (1.009, 0.5422, 4.533), (1.184, 0.6432, 3.818), (1.149, 0.7039, 3.818), (0.9742, 0.6029, 4.533), (0.7994, 0.502, 5.247), (0.6245, 0.401, 5.961), (0.4497, 0.3001, 6.675), (0.2748, 0.1991, 7.39), (1.184, -0.6432, 3.818), (1.009, -0.5422, 4.533), (0.8344, -0.4413, 5.247), (0.6596, -0.3403, 5.961), (0.4847, -0.2394, 6.675), (0.3099, -0.1384, 7.39), (0.2748, -0.1991, 7.39), (0.4497, -0.3001, 6.675), (0.6245, -0.401, 5.961), (0.7994, -0.502, 5.247), (0.9742, -0.6029, 4.533), (1.149, -0.7039, 3.818), (-0.03504, -0.3376, 7.39), (-0.03504, -0.5395, 6.675), (-0.03504, -0.7414, 5.961), (-0.03504, -0.9432, 5.247), (-0.03504, -1.145, 4.533), (-0.03504, -1.347, 3.818), (0.03504, -1.347, 3.818), (0.03504, -1.145, 4.533), (0.03504, -0.9432, 5.247), (0.03504, -0.7414, 5.961), (0.03504, -0.5395, 6.675), (0.03504, -0.3376, 7.39), (-1.149, -0.7039, 3.818), (-0.9742, -0.6029, 4.533), (-0.7994, -0.502, 5.247), (-0.6245, -0.401, 5.961), (-0.4497, -0.3001, 6.675), (-0.2748, -0.1991, 7.39), (-0.3099, -0.1384, 7.39), (-0.4847, -0.2394, 6.675), (-0.6595, -0.3403, 5.961), (-0.8344, -0.4413, 5.247), (-1.009, -0.5422, 4.533), (-1.184, -0.6432, 3.818), (-1.241, 0.674, 3.818), (-1.058, 0.5682, 4.533), (-0.8743, 0.4624, 5.247), (-0.6911, 0.3566, 5.961), (-0.5079, 0.2508, 6.675), (-0.3247, 0.1451, 7.39), (-0.288, 0.2087, 7.39), (-0.4712, 0.3144, 6.675), (-0.6544, 0.4202, 5.961), (-0.8376, 0.526, 5.247), (-1.021, 0.6318, 4.533), (-1.204, 0.7376, 3.818), (0.03672, 0.3537, 7.39), (0.03672, 0.5653, 6.675), (0.03672, 0.7768, 5.961), (0.03672, 0.9884, 5.247), (0.03672, 1.2, 4.533), (0.03672, 1.412, 3.818), (-0.03672, 1.412, 3.818), (-0.03672, 1.2, 4.533), (-0.03672, 0.9884, 5.247), (-0.03672, 0.7768, 5.961), (-0.03672, 0.5653, 6.675), (-0.03672, 0.3537, 7.39), (0.3247, 0.1451, 7.39), (0.5079, 0.2508, 6.675), (0.6911, 0.3566, 5.961), (0.8743, 0.4624, 5.247), (1.058, 0.5682, 4.533), (1.241, 0.674, 3.818), (1.204, 0.7376, 3.818), (1.021, 0.6318, 4.533), (0.8376, 0.526, 5.247), (0.6544, 0.4202, 5.961), (0.4712, 0.3144, 6.675), (0.288, 0.2087, 7.39), (1.241, -0.674, 3.818), (1.058, -0.5682, 4.533), (0.8743, -0.4624, 5.247), (0.6911, -0.3566, 5.961), (0.5079, -0.2508, 6.675), (0.3247, -0.1451, 7.39), (0.288, -0.2087, 7.39), (0.4712, -0.3144, 6.675), (0.6544, -0.4202, 5.961), (0.8376, -0.526, 5.247), (1.021, -0.6318, 4.533), (1.204, -0.7376, 3.818), (-0.03672, -0.3537, 7.39), (-0.03672, -0.5653, 6.675), (-0.03672, -0.7768, 5.961), (-0.03672, -0.9884, 5.247), (-0.03672, -1.2, 4.533), (-0.03672, -1.412, 3.818), (0.03672, -1.412, 3.818), (0.03672, -1.2, 4.533), (0.03672, -0.9884, 5.247), (0.03672, -0.7768, 5.961), (0.03672, -0.5653, 6.675), (0.03672, -0.3537, 7.39), (-1.204, -0.7376, 3.818), (-1.021, -0.6318, 4.533), (-0.8376, -0.526, 5.247), (-0.6544, -0.4202, 5.961), (-0.4712, -0.3144, 6.675), (-0.288, -0.2087, 7.39), (-0.3247, -0.1451, 7.39), (-0.5079, -0.2508, 6.675), (-0.6911, -0.3566, 5.961), (-0.8743, -0.4624, 5.247), (-1.058, -0.5682, 4.533), (-1.241, -0.674, 3.818), (-1.126, -0.65, -2.384e-07), (-1.126, 0.65, -2.384e-07), (1.126, 0.65, 0.0), (1.126, -0.65, 0.0), (0.0, 1.3, -2.384e-07), (1.136e-07, -1.3, -2.384e-07), (-1.299, 0.5, 2.367), (1.299, 0.5, 2.367), (-1.126, 0.5, 2.367), (1.126, 0.5, 2.367), (-1.299, -0.5, 0.2363), (1.299, -0.5, 0.2363), (-1.126, -0.5, 0.2363), (1.126, -0.5, 0.2363), (-1.299, 0.5, 0.2363), (1.299, 0.5, 0.2363), (-1.126, 0.5, 0.2363), (1.126, 0.5, 0.2363), (1.126, 0.5, 0.3356), (1.299, 1e-08, 2.741), (-1.299, -8.485e-09, 2.741), (-1.126, -7.252e-09, 2.741), (1.126, 8.771e-09, 2.741), (1.299, 0.1861, 2.707), (-1.299, 0.1861, 2.707), (-1.126, 0.1861, 2.707), (1.126, 0.1861, 2.707), (1.299, 0.4455, 2.534), (-1.299, 0.4455, 2.534), (-1.126, 0.4455, 2.534), (1.126, 0.4455, 2.534), (1.299, 0.3139, 2.651), (-1.299, 0.3139, 2.651), (-1.126, 0.3139, 2.651), (1.126, 0.3139, 2.651), (1.299, -0.4455, 2.534), (-1.299, -0.4455, 2.534), (-1.126, -0.4455, 2.534), (1.126, -0.4455, 2.534), (1.299, -0.1861, 2.707), (-1.299, -0.1861, 2.707), (-1.126, -0.1861, 2.707), (1.126, -0.1861, 2.707), (1.299, -0.5, 2.367), (-1.299, -0.5, 2.367), (-1.126, -0.5, 2.367), (1.126, -0.5, 2.367), (1.299, -0.3139, 2.651), (-1.299, -0.3139, 2.651), (-1.126, -0.3139, 2.651), (1.126, -0.3139, 2.651)], [], [(0, 1, 5, 4, 3, 2), (7, 294, 293, 298, 296, 10, 9, 8), (15, 16, 22, 21), (11, 6, 12, 17), (9, 10, 16, 15), (7, 307, 299, 321, 325, 317, 313, 333, 341, 329, 337, 14, 13), (10, 304, 336, 328, 340, 332, 312, 316, 324, 320, 300, 17, 16), (8, 9, 15, 14), (6, 7, 13, 12), (20, 21, 33, 32), (13, 14, 20, 19), (16, 17, 23, 22), (14, 15, 21, 20), (12, 13, 19, 18), (17, 12, 18, 23), (91, 90, 104, 106, 35, 31), (18, 19, 30, 31), (23, 18, 31, 35), (21, 22, 34, 33), (19, 20, 32, 30), (22, 23, 35, 34), (184, 161, 107, 123), (214, 197, 116, 114), (208, 191, 119, 117), (190, 173, 122, 120), (109, 108, 110, 112, 64, 70), (154, 215, 113, 111), (53, 52, 47, 46), (172, 155, 110, 108), (103, 102, 98, 100, 33, 34), (97, 96, 92, 94, 30, 32), (106, 105, 101, 103, 34, 35), (100, 99, 95, 97, 32, 33), (47, 42, 48), (60, 59, 45, 44), (68, 67, 43, 42), (52, 68, 42, 47), (59, 53, 46, 45), (67, 60, 44, 43), (45, 46, 48), (43, 44, 48), (46, 47, 48), (44, 45, 48), (42, 43, 48), (115, 114, 116, 118, 57, 63), (64, 63, 62, 65), (65, 62, 61, 66), (66, 61, 60, 67), (121, 120, 122, 124, 49, 56), (57, 56, 55, 58), (65, 66, 84, 83), (52, 51, 72, 73), (112, 111, 113, 115, 63, 64), (49, 70, 69, 50), (51, 50, 71, 72), (67, 68, 86, 85), (124, 123, 107, 109, 70, 49), (70, 64, 65, 69), (53, 59, 79, 74), (69, 65, 83, 88), (118, 117, 119, 121, 56, 57), (63, 57, 58, 62), (58, 55, 76, 77), (61, 62, 82, 81), (40, 39, 41), (56, 49, 50, 55), (55, 50, 51, 54), (54, 51, 52, 53), (77, 76, 75, 78), (78, 75, 74, 79), (71, 88, 87, 72), (72, 87, 86, 73), (88, 83, 84, 87), (87, 84, 85, 86), (82, 77, 78, 81), (81, 78, 79, 80), (50, 69, 88, 71), (62, 58, 77, 82), (66, 67, 85, 84), (54, 53, 74, 75), (68, 52, 73, 86), (60, 61, 81, 80), (59, 60, 80, 79), (55, 54, 75, 76), (154, 111, 136, 226), (100, 98, 25, 26), (123, 124, 146, 148), (96, 97, 29, 27), (112, 110, 135, 134), (220, 96, 27, 292), (108, 109, 131, 133), (124, 122, 147, 146), (97, 95, 28, 29), (214, 114, 139, 286), (120, 121, 143, 145), (93, 94, 38, 36), (208, 117, 142, 280), (109, 107, 132, 131), (202, 99, 24, 274), (105, 106, 128, 130), (121, 119, 144, 143), (94, 92, 37, 38), (94, 93, 89, 91, 31, 30), (37, 36, 38), (28, 27, 29), (25, 24, 26), (126, 127, 125), (129, 130, 128), (132, 133, 131), (135, 136, 134), (138, 139, 137), (141, 142, 140), (144, 145, 143), (147, 148, 146), (226, 136, 135, 227), (238, 39, 40, 239), (250, 130, 129, 251), (262, 145, 144, 263), (274, 24, 25, 275), (286, 139, 138, 287), (111, 112, 134, 136), (160, 93, 36, 232), (115, 113, 138, 137), (99, 100, 26, 24), (166, 90, 39, 238), (103, 101, 126, 125), (172, 108, 133, 244), (114, 115, 137, 139), (178, 105, 130, 250), (91, 89, 40, 41), (118, 116, 141, 140), (102, 103, 125, 127), (184, 123, 148, 256), (106, 104, 129, 128), (190, 120, 145, 262), (90, 91, 41, 39), (117, 118, 140, 142), (196, 102, 127, 268), (119, 191, 263, 144), (191, 192, 264, 263), (192, 193, 265, 264), (193, 194, 266, 265), (194, 195, 267, 266), (195, 196, 268, 267), (101, 185, 257, 126), (185, 186, 258, 257), (186, 187, 259, 258), (187, 188, 260, 259), (188, 189, 261, 260), (189, 190, 262, 261), (104, 179, 251, 129), (179, 180, 252, 251), (180, 181, 253, 252), (181, 182, 254, 253), (182, 183, 255, 254), (183, 184, 256, 255), (122, 173, 245, 147), (173, 174, 246, 245), (174, 175, 247, 246), (175, 176, 248, 247), (176, 177, 249, 248), (177, 178, 250, 249), (89, 167, 239, 40), (167, 168, 240, 239), (168, 169, 241, 240), (169, 170, 242, 241), (170, 171, 243, 242), (171, 172, 244, 243), (107, 161, 233, 132), (161, 162, 234, 233), (162, 163, 235, 234), (163, 164, 236, 235), (164, 165, 237, 236), (165, 166, 238, 237), (110, 155, 227, 135), (155, 156, 228, 227), (156, 157, 229, 228), (157, 158, 230, 229), (158, 159, 231, 230), (159, 160, 232, 231), (28, 281, 292, 27), (281, 282, 291, 292), (282, 283, 290, 291), (283, 284, 289, 290), (284, 285, 288, 289), (285, 286, 287, 288), (141, 269, 280, 142), (269, 270, 279, 280), (270, 271, 278, 279), (271, 272, 277, 278), (272, 273, 276, 277), (273, 274, 275, 276), (126, 257, 268, 127), (257, 258, 267, 268), (258, 259, 266, 267), (259, 260, 265, 266), (260, 261, 264, 265), (261, 262, 263, 264), (147, 245, 256, 148), (245, 246, 255, 256), (246, 247, 254, 255), (247, 248, 253, 254), (248, 249, 252, 253), (249, 250, 251, 252), (132, 233, 244, 133), (233, 234, 243, 244), (234, 235, 242, 243), (235, 236, 241, 242), (236, 237, 240, 241), (237, 238, 239, 240), (37, 221, 232, 36), (221, 222, 231, 232), (222, 223, 230, 231), (223, 224, 229, 230), (224, 225, 228, 229), (225, 226, 227, 228), (116, 197, 269, 141), (197, 198, 270, 269), (198, 199, 271, 270), (199, 200, 272, 271), (200, 201, 273, 272), (201, 202, 274, 273), (98, 203, 275, 25), (203, 204, 276, 275), (204, 205, 277, 276), (205, 206, 278, 277), (206, 207, 279, 278), (207, 208, 280, 279), (95, 209, 281, 28), (209, 210, 282, 281), (210, 211, 283, 282), (211, 212, 284, 283), (212, 213, 285, 284), (213, 214, 286, 285), (113, 215, 287, 138), (215, 216, 288, 287), (216, 217, 289, 288), (217, 218, 290, 289), (218, 219, 291, 290), (219, 220, 292, 291), (92, 149, 221, 37), (149, 150, 222, 221), (150, 151, 223, 222), (151, 152, 224, 223), (152, 153, 225, 224), (153, 154, 226, 225), (89, 93, 160, 167), (167, 160, 159, 168), (168, 159, 158, 169), (169, 158, 157, 170), (170, 157, 156, 171), (171, 156, 155, 172), (92, 96, 220, 149), (149, 220, 219, 150), (150, 219, 218, 151), (151, 218, 217, 152), (152, 217, 216, 153), (153, 216, 215, 154), (101, 105, 178, 185), (185, 178, 177, 186), (186, 177, 176, 187), (187, 176, 175, 188), (188, 175, 174, 189), (189, 174, 173, 190), (98, 102, 196, 203), (203, 196, 195, 204), (204, 195, 194, 205), (205, 194, 193, 206), (206, 193, 192, 207), (207, 192, 191, 208), (95, 99, 202, 209), (209, 202, 201, 210), (210, 201, 200, 211), (211, 200, 199, 212), (212, 199, 198, 213), (213, 198, 197, 214), (104, 90, 166, 179), (179, 166, 165, 180), (180, 165, 164, 181), (181, 164, 163, 182), (182, 163, 162, 183), (183, 162, 161, 184), (295, 5, 1, 297), (297, 1, 0, 294), (293, 2, 3, 298), (10, 296, 295, 297, 294, 7, 6, 11), (294, 0, 301, 309, 305, 293), (298, 3, 4, 296), (296, 4, 339, 306, 310, 311, 295), (321, 322, 326, 325), (323, 320, 324, 327), (299, 301, 322, 321), (302, 300, 320, 323), (308, 310, 306, 304), (309, 307, 303, 305), (316, 319, 327, 324), (318, 317, 325, 326), (328, 331, 343, 340), (330, 329, 341, 342), (312, 315, 319, 316), (314, 313, 317, 318), (336, 339, 331, 328), (338, 337, 329, 330), (295, 311, 302, 323, 327, 319, 315, 335, 343, 331, 339, 4, 5), (332, 335, 315, 312), (334, 333, 313, 314), (17, 300, 308, 304, 10, 11), (340, 343, 335, 332), (342, 341, 333, 334), (14, 337, 303, 307, 7, 8), (293, 305, 338, 330, 342, 334, 314, 318, 326, 322, 301, 0, 2), (304, 306, 339, 336), (305, 303, 337, 338), (300, 302, 311, 310, 308), (301, 299, 307, 309)])
me_circle.use_remesh_preserve_volume = False
me_circle.use_remesh_preserve_attributes = False
me_circle.use_mirror_vertex_groups = False
me_circle.update()

# ---- objects
ob_cylinder = bpy.data.objects.new('Cylinder', me_cylinder)
ob_circle = bpy.data.objects.new('Circle', me_circle_002)
ob_downtower = bpy.data.objects.new('DownTower', me_plane_001)
ob_tower = bpy.data.objects.new('Tower', me_circle)

# ---- transforms, parenting, visibility, modifiers, constraints
ob_cylinder.location = (1.5, 1.5, 4.81)
ob_cylinder.hide_viewport = True
ob_cylinder.lineart.crease_threshold = 0.0
ob_circle.location = (1.5, 1.5, 4.433)
ob_circle.scale = (0.735, 0.735, 0.735)
ob_circle.hide_viewport = True
ob_circle.lineart.crease_threshold = 0.0
ob_downtower.location = (1.5, 1.5, 0.0)
ob_downtower.hide_render = True
ob_downtower.lineart.crease_threshold = 0.0
ob_tower.location = (1.5, 1.5, 3.0)
ob_tower.hide_viewport = True
ob_tower.lineart.crease_threshold = 0.0

# ---- collection membership
col_collection_1.objects.link(ob_cylinder)
col_collection_1.objects.link(ob_circle)
col_collection_1.objects.link(ob_downtower)
col_collection_1.objects.link(ob_tower)

# ---- scene / render settings (as saved in the file)
scene.frame_start = 1; scene.frame_end = 250; scene.frame_set(1)
scene.render.engine = 'CYCLES'
scene.render.resolution_percentage = 50
scene.render.dither_intensity = 0.0
scene.cycles.use_denoising = False
scene.cycles.samples = 128
scene.cycles.sampling_pattern = 'TABULATED_SOBOL'
scene.cycles.use_adaptive_sampling = False
scene.cycles.use_light_tree = False
scene.cycles.blur_glossy = 0.0
scene.cycles.sample_clamp_indirect = 0.0
scene.view_settings.view_transform = 'Standard'
bpy.context.view_layer.update()

# ---- added for rendering (the .blend has no active camera and no usable light): camera, sun
cam_auto = bpy.data.cameras.new('AutoCamera')
cam_auto.lens = 50.0
cam_auto.sensor_width = 36.0
cam_auto.clip_end = 1000.0
ob_auto_camera = bpy.data.objects.new('AutoCamera', cam_auto)
scene.collection.objects.link(ob_auto_camera)
ob_auto_camera.location = (9.89564, -11.8748, 12.3594)
ob_auto_camera.rotation_euler = (1.09748, -7.21219e-08, 0.694738)
scene.camera = ob_auto_camera
light_auto_sun = bpy.data.lights.new('AutoSun', 'SUN')
light_auto_sun.energy = 3.0
light_auto_sun.angle = 0.0523599
ob_auto_sun = bpy.data.objects.new('AutoSun', light_auto_sun)
scene.collection.objects.link(ob_auto_sun)
ob_auto_sun.rotation_euler = (0.872665, 0.174533, 0.523599)
bpy.context.view_layer.update()
